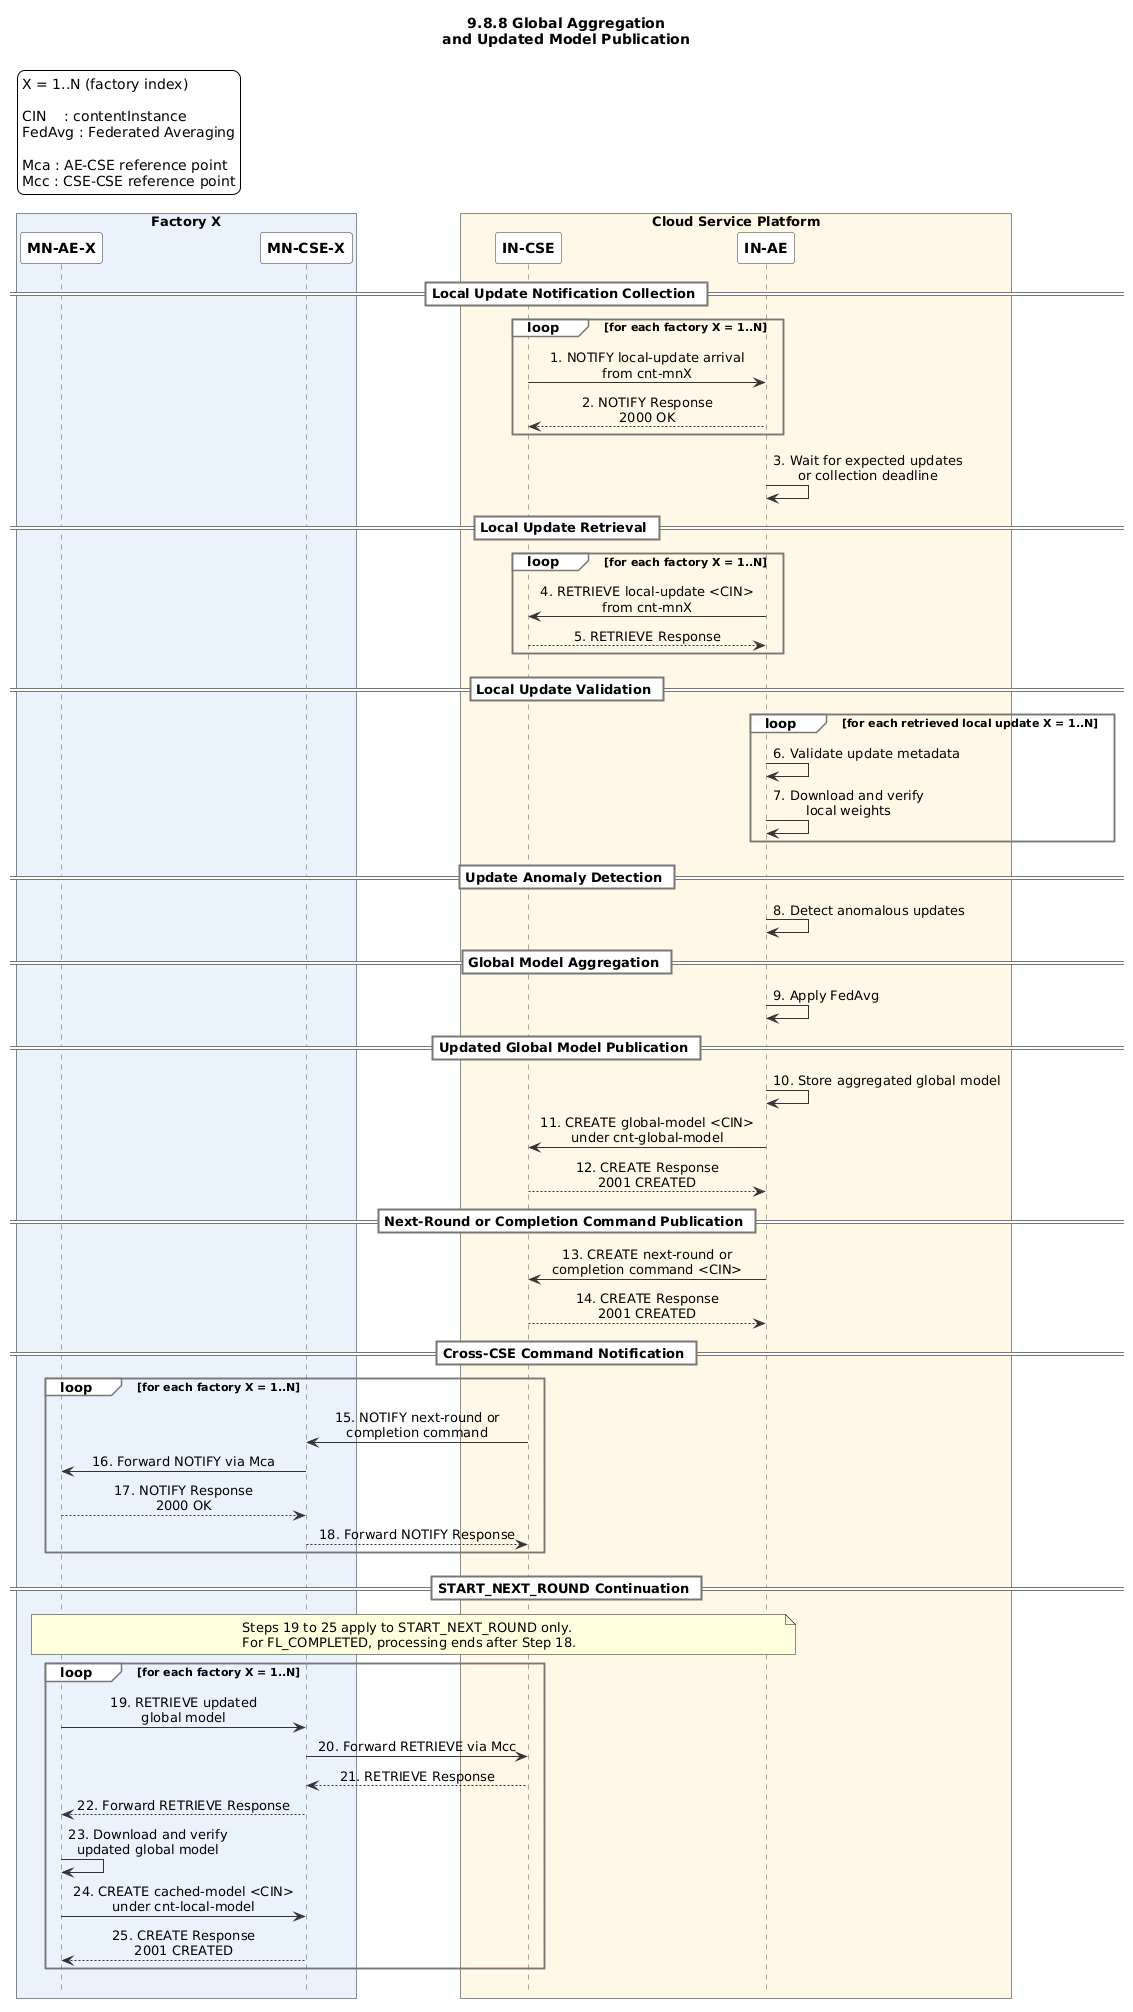

The diagram above was rendered by PlantUML. Its source (embedded in the PNG):
@startuml
title 9.8.8 Global Aggregation\nand Updated Model Publication

hide footbox

skinparam backgroundColor white
skinparam shadowing false
skinparam defaultFontName Arial
skinparam sequenceMessageAlign center

skinparam sequence {
    ArrowColor #333333
    LifeLineBorderColor #555555
    LifeLineBackgroundColor white
    ParticipantBorderColor #333333
    ParticipantBackgroundColor white
    ParticipantFontStyle bold
    DividerBorderColor #777777
    DividerBackgroundColor white
    DividerFontStyle bold
    GroupBorderColor #777777
    GroupBackgroundColor white
    NoteBorderColor #777777
    NoteBackgroundColor #FFFDF5
}

legend top left
  X = 1..N (factory index)

  CIN    : contentInstance
  FedAvg : Federated Averaging

  Mca : AE-CSE reference point
  Mcc : CSE-CSE reference point
endlegend

box "Factory X" #EAF2FC
participant "MN-AE-X" as MNAE
participant "MN-CSE-X" as MNCSE
end box

box "Cloud Service Platform" #FFF8E7
participant "IN-CSE" as INCSE
participant "IN-AE" as INAE
end box


== Local Update Notification Collection ==

loop for each factory X = 1..N
    INCSE -> INAE : 1. NOTIFY local-update arrival\nfrom cnt-mnX
    INAE --> INCSE : 2. NOTIFY Response\n2000 OK
end

INAE -> INAE : 3. Wait for expected updates\nor collection deadline


== Local Update Retrieval ==

loop for each factory X = 1..N
    INAE -> INCSE : 4. RETRIEVE local-update <CIN>\nfrom cnt-mnX
    INCSE --> INAE : 5. RETRIEVE Response
end


== Local Update Validation ==

loop for each retrieved local update X = 1..N
    INAE -> INAE : 6. Validate update metadata
    INAE -> INAE : 7. Download and verify\nlocal weights
end


== Update Anomaly Detection ==

INAE -> INAE : 8. Detect anomalous updates


== Global Model Aggregation ==

INAE -> INAE : 9. Apply FedAvg


== Updated Global Model Publication ==

INAE -> INAE : 10. Store aggregated global model
INAE -> INCSE : 11. CREATE global-model <CIN>\nunder cnt-global-model
INCSE --> INAE : 12. CREATE Response\n2001 CREATED


== Next-Round or Completion Command Publication ==

INAE -> INCSE : 13. CREATE next-round or\ncompletion command <CIN>
INCSE --> INAE : 14. CREATE Response\n2001 CREATED


== Cross-CSE Command Notification ==

loop for each factory X = 1..N
    INCSE -> MNCSE : 15. NOTIFY next-round or\ncompletion command
    MNCSE -> MNAE : 16. Forward NOTIFY via Mca
    MNAE --> MNCSE : 17. NOTIFY Response\n2000 OK
    MNCSE --> INCSE : 18. Forward NOTIFY Response
end


== START_NEXT_ROUND Continuation ==

note over MNAE, INAE
Steps 19 to 25 apply to START_NEXT_ROUND only.
For FL_COMPLETED, processing ends after Step 18.
end note

loop for each factory X = 1..N
    MNAE -> MNCSE : 19. RETRIEVE updated\nglobal model
    MNCSE -> INCSE : 20. Forward RETRIEVE via Mcc
    INCSE --> MNCSE : 21. RETRIEVE Response
    MNCSE --> MNAE : 22. Forward RETRIEVE Response

    MNAE -> MNAE : 23. Download and verify\nupdated global model

    MNAE -> MNCSE : 24. CREATE cached-model <CIN>\nunder cnt-local-model
    MNCSE --> MNAE : 25. CREATE Response\n2001 CREATED
end
@enduml